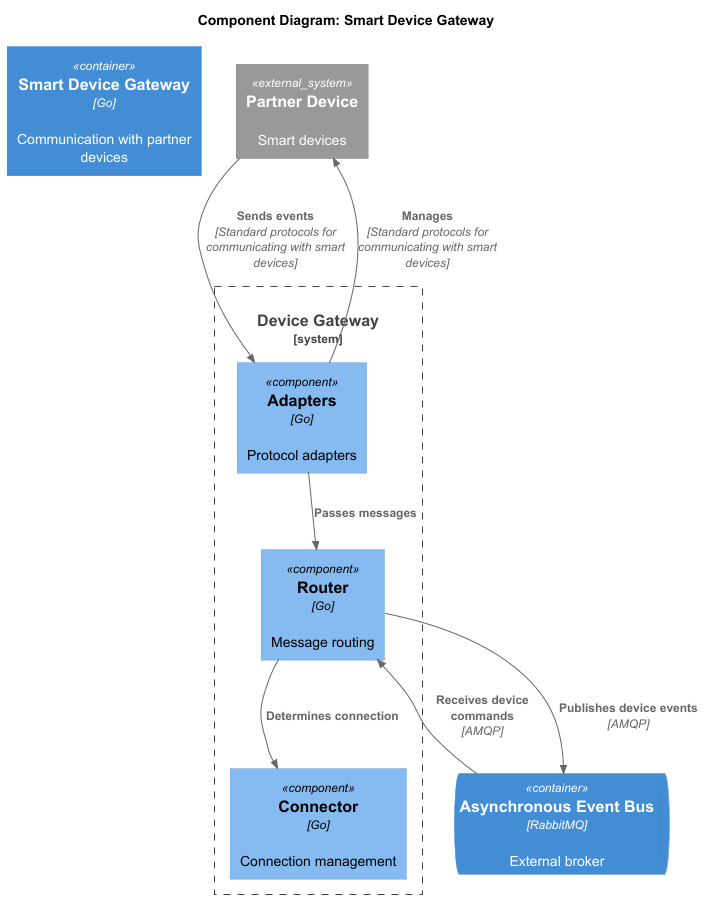

The diagram above was rendered by PlantUML. Its source (embedded in the PNG):
@startuml
!include ../C4_Component.puml

title Component Diagram: Smart Device Gateway

Container(device_gateway, "Smart Device Gateway", "Go", "Communication with partner devices")

System_Boundary(gateway_boundary, "Device Gateway") {
    Component(adapters, "Adapters", "Go", "Protocol adapters")
    Component(router, "Router", "Go", "Message routing")
    Component(connector, "Connector", "Go", "Connection management")
}

ContainerQueue(message_broker, "Asynchronous Event Bus", "RabbitMQ", "External broker")
System_Ext(partner_device, "Partner Device", "Smart devices")

Rel(adapters, router, "Passes messages", "")
Rel(router, connector, "Determines connection", "")

Rel(adapters, partner_device, "Manages", "Standard protocols for communicating with smart devices")
Rel(partner_device, adapters, "Sends events", "Standard protocols for communicating with smart devices")

Rel(router, message_broker, "Publishes device events", "AMQP")
Rel(message_broker, router, "Receives device commands", "AMQP")
@enduml